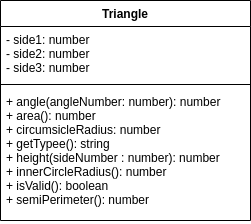

The diagram above was exported from draw.io. Its source (the exported page's mxGraphModel, read from the mxfile embedded in the PNG):
<mxGraphModel dx="1454" dy="395" grid="1" gridSize="10" guides="1" tooltips="1" connect="1" arrows="1" fold="1" page="1" pageScale="1" pageWidth="850" pageHeight="1100" math="0" shadow="0">
  <root>
    <mxCell id="0" />
    <mxCell id="1" parent="0" />
    <mxCell id="2" value="Triangle" style="swimlane;fontStyle=1;align=center;verticalAlign=top;childLayout=stackLayout;horizontal=1;startSize=26;horizontalStack=0;resizeParent=1;resizeParentMax=0;resizeLast=0;collapsible=1;marginBottom=0;" vertex="1" parent="1">
      <mxGeometry x="180" y="160" width="250" height="220" as="geometry" />
    </mxCell>
    <mxCell id="3" value="- side1: number&#10;- side2: number&#10;- side3: number" style="text;strokeColor=none;fillColor=none;align=left;verticalAlign=top;spacingLeft=4;spacingRight=4;overflow=hidden;rotatable=0;points=[[0,0.5],[1,0.5]];portConstraint=eastwest;" vertex="1" parent="2">
      <mxGeometry y="26" width="250" height="54" as="geometry" />
    </mxCell>
    <mxCell id="4" value="" style="line;strokeWidth=1;fillColor=none;align=left;verticalAlign=middle;spacingTop=-1;spacingLeft=3;spacingRight=3;rotatable=0;labelPosition=right;points=[];portConstraint=eastwest;strokeColor=inherit;" vertex="1" parent="2">
      <mxGeometry y="80" width="250" height="8" as="geometry" />
    </mxCell>
    <mxCell id="5" value="+ angle(angleNumber: number): number&#10;+ area(): number&#10;+ circumsicleRadius: number&#10;+ getTypee(): string&#10;+ height(sideNumber : number): number&#10;+ innerCircleRadius(): number&#10;+ isValid(): boolean&#10;+ semiPerimeter(): number" style="text;strokeColor=none;fillColor=none;align=left;verticalAlign=top;spacingLeft=4;spacingRight=4;overflow=hidden;rotatable=0;points=[[0,0.5],[1,0.5]];portConstraint=eastwest;" vertex="1" parent="2">
      <mxGeometry y="88" width="250" height="132" as="geometry" />
    </mxCell>
  </root>
</mxGraphModel>